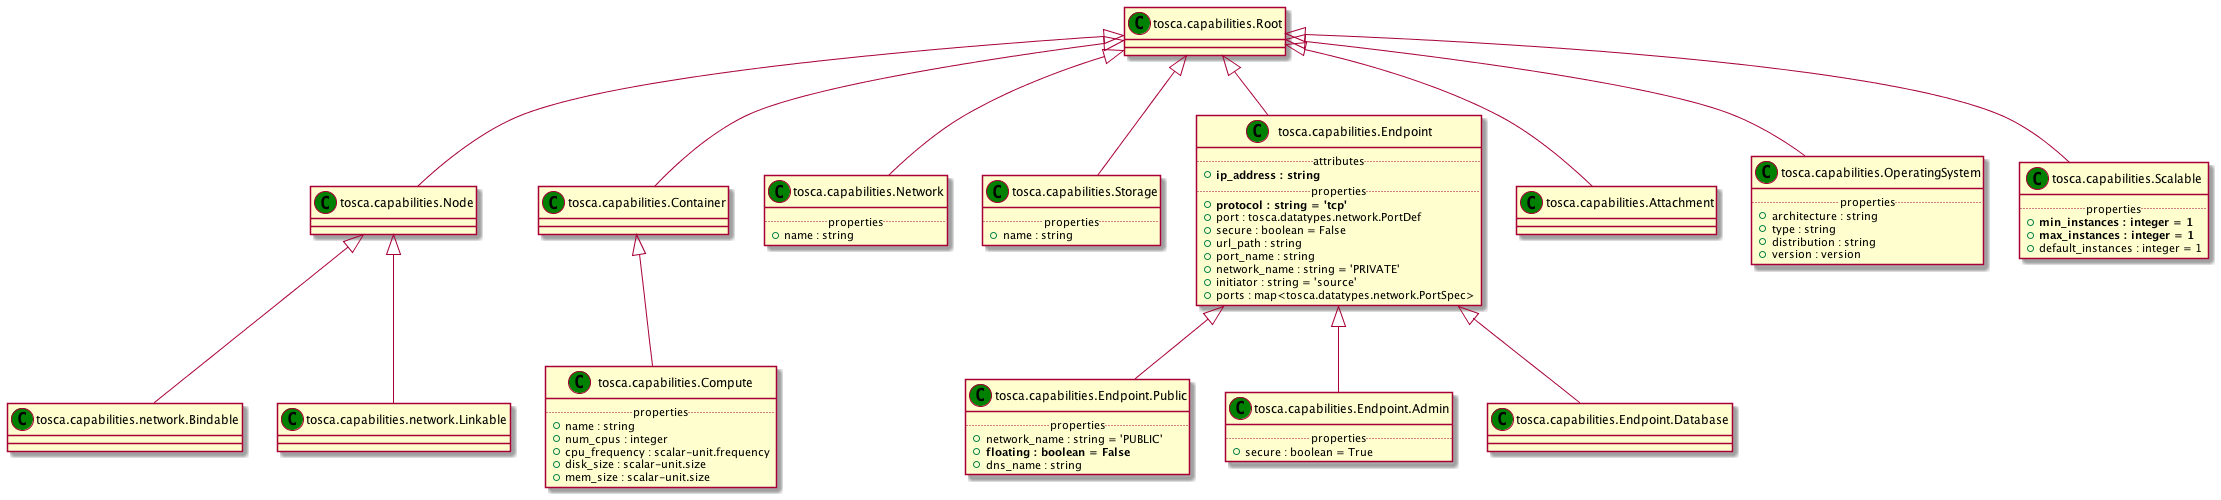

The diagram above was rendered by PlantUML. Its source (embedded in the PNG):
@startuml
set namespaceSeparator none
class "tosca.capabilities.Root" as tosca_capabilities_Root_CT << (C,green) >> {
}
class "tosca.capabilities.Node" as tosca_capabilities_Node_CT << (C,green) >> {
}
class "tosca.capabilities.Container" as tosca_capabilities_Container_CT << (C,green) >> {
}
class "tosca.capabilities.Compute" as tosca_capabilities_Compute_CT << (C,green) >> {
.. properties ..
+name : string
+num_cpus : integer
+cpu_frequency : scalar-unit.frequency
+disk_size : scalar-unit.size
+mem_size : scalar-unit.size
}
class "tosca.capabilities.Network" as tosca_capabilities_Network_CT << (C,green) >> {
.. properties ..
+name : string
}
class "tosca.capabilities.Storage" as tosca_capabilities_Storage_CT << (C,green) >> {
.. properties ..
+name : string
}
class "tosca.capabilities.Endpoint" as tosca_capabilities_Endpoint_CT << (C,green) >> {
.. attributes ..
+<b>ip_address : string
.. properties ..
+<b>protocol : string = 'tcp'
+port : tosca.datatypes.network.PortDef
+secure : boolean = False
+url_path : string
+port_name : string
+network_name : string = 'PRIVATE'
+initiator : string = 'source'
+ports : map<tosca.datatypes.network.PortSpec>
}
class "tosca.capabilities.Endpoint.Public" as tosca_capabilities_Endpoint_Public_CT << (C,green) >> {
.. properties ..
+network_name : string = 'PUBLIC'
+<b>floating : boolean = False
+dns_name : string
}
class "tosca.capabilities.Endpoint.Admin" as tosca_capabilities_Endpoint_Admin_CT << (C,green) >> {
.. properties ..
+secure : boolean = True
}
class "tosca.capabilities.Endpoint.Database" as tosca_capabilities_Endpoint_Database_CT << (C,green) >> {
}
class "tosca.capabilities.Attachment" as tosca_capabilities_Attachment_CT << (C,green) >> {
}
class "tosca.capabilities.OperatingSystem" as tosca_capabilities_OperatingSystem_CT << (C,green) >> {
.. properties ..
+architecture : string
+type : string
+distribution : string
+version : version
}
class "tosca.capabilities.Scalable" as tosca_capabilities_Scalable_CT << (C,green) >> {
.. properties ..
+<b>min_instances : integer = 1
+<b>max_instances : integer = 1
+default_instances : integer = 1
}
class "tosca.capabilities.network.Bindable" as tosca_capabilities_network_Bindable_CT << (C,green) >> {
}
class "tosca.capabilities.network.Linkable" as tosca_capabilities_network_Linkable_CT << (C,green) >> {
}
tosca_capabilities_Root_CT <|-- tosca_capabilities_Node_CT
tosca_capabilities_Root_CT <|-- tosca_capabilities_Container_CT
tosca_capabilities_Container_CT <|-- tosca_capabilities_Compute_CT
tosca_capabilities_Root_CT <|-- tosca_capabilities_Network_CT
tosca_capabilities_Root_CT <|-- tosca_capabilities_Storage_CT
tosca_capabilities_Root_CT <|-- tosca_capabilities_Endpoint_CT
tosca_capabilities_Endpoint_CT <|-- tosca_capabilities_Endpoint_Public_CT
tosca_capabilities_Endpoint_CT <|-- tosca_capabilities_Endpoint_Admin_CT
tosca_capabilities_Endpoint_CT <|-- tosca_capabilities_Endpoint_Database_CT
tosca_capabilities_Root_CT <|-- tosca_capabilities_Attachment_CT
tosca_capabilities_Root_CT <|-- tosca_capabilities_OperatingSystem_CT
tosca_capabilities_Root_CT <|-- tosca_capabilities_Scalable_CT
tosca_capabilities_Node_CT <|-- tosca_capabilities_network_Bindable_CT
tosca_capabilities_Node_CT <|-- tosca_capabilities_network_Linkable_CT
@enduml